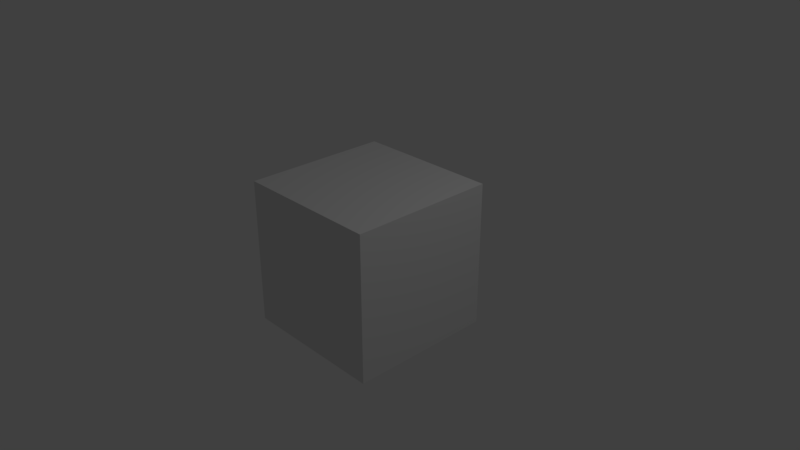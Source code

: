 # Source: Sabre.blend  (saved by Blender 2.79.0; exported with 4.5.12 LTS)
import bpy
from mathutils import Matrix  # noqa: F401  (used for matrix-valued properties, if any)

bpy.ops.wm.read_factory_settings(use_empty=True)
scene = bpy.context.scene
scene.name = 'Scene'

# ---- collections
col_collection_1 = bpy.data.collections.new('Collection 1'); scene.collection.children.link(col_collection_1)

# ---- materials (node trees are filled in below, after node groups)
mat_material = bpy.data.materials.new('Material')
mat_material.alpha_threshold = 0.0
mat_material.use_transparent_shadow = False
mat_material.roughness = 0.5
mat_material.line_color = (0.0, 0.0, 0.0, 1.0)

# ---- material node trees

# ---- world
world_world = bpy.data.worlds.new('World'); scene.world = world_world
world_world.color = (0.05088, 0.05088, 0.05088)
world_world.use_sun_shadow = False
world_world.sun_shadow_jitter_overblur = 0.0
world_world.cycles.sampling_method = 'MANUAL'

# ---- cameras
cam_camera = bpy.data.cameras.new('Camera')
cam_camera.clip_end = 100.0
cam_camera.lens = 35.0
cam_camera.sensor_width = 32.0
cam_camera.sensor_height = 18.0
cam_camera.ortho_scale = 7.314
cam_camera.dof.focus_distance = 0.0
cam_camera.dof.aperture_fstop = 128.0

# ---- lights
light_lamp = bpy.data.lights.new('Lamp', 'POINT')
light_lamp.transmission_factor = 0.0
light_lamp.cutoff_distance = 30.0
light_lamp.energy = 100.0
light_lamp.shadow_buffer_clip_start = 1.001
light_lamp.shadow_soft_size = 0.1
light_lamp.shadow_maximum_resolution = 0.006
light_lamp.use_absolute_resolution = True

# ---- meshes
me_cube = bpy.data.meshes.new('Cube')
me_cube.from_pydata([(1.0, 1.0, -1.0), (1.0, -1.0, -1.0), (-1.0, -1.0, -1.0), (-1.0, 1.0, -1.0), (1.0, 1.0, 1.0), (1.0, -1.0, 1.0), (-1.0, -1.0, 1.0), (-1.0, 1.0, 1.0)], [], [(0, 1, 2, 3), (4, 7, 6, 5), (0, 4, 5, 1), (1, 5, 6, 2), (2, 6, 7, 3), (4, 0, 3, 7)])
me_cube.materials.append(mat_material)
me_cube.use_remesh_preserve_volume = False
me_cube.use_remesh_preserve_attributes = False
me_cube.use_mirror_vertex_groups = False
me_cube.update()

# ---- objects
ob_cube = bpy.data.objects.new('Cube', me_cube)
ob_lamp = bpy.data.objects.new('Lamp', light_lamp)
ob_camera = bpy.data.objects.new('Camera', cam_camera)

# ---- transforms, parenting, visibility, modifiers, constraints
ob_cube.location = (0.0, 0.0, 0.0)
ob_cube.lock_rotations_4d = False
ob_cube.empty_display_type = 'ARROWS'
ob_cube.lineart.crease_threshold = 0.0
ob_lamp.location = (4.076, 1.005, 5.904)
ob_lamp.rotation_euler = (0.6503, 0.05522, 1.866)
ob_lamp.lock_rotations_4d = False
ob_lamp.empty_display_type = 'ARROWS'
ob_lamp.color = (0.0, 0.0, 0.0, 0.0)
ob_lamp.lineart.crease_threshold = 0.0
ob_camera.location = (7.481, -6.508, 5.344)
ob_camera.rotation_euler = (1.109, 0.0, 0.8149)
ob_camera.lock_rotations_4d = False
ob_camera.empty_display_type = 'ARROWS'
ob_camera.color = (0.0, 0.0, 0.0, 0.0)
ob_camera.display_type = 'WIRE'
ob_camera.lineart.crease_threshold = 0.0

# ---- collection membership
col_collection_1.objects.link(ob_cube)
col_collection_1.objects.link(ob_lamp)
col_collection_1.objects.link(ob_camera)

# ---- scene / render settings (as saved in the file)
scene.camera = ob_camera
scene.frame_start = 1; scene.frame_end = 250; scene.frame_set(1)
scene.render.engine = 'BLENDER_EEVEE_NEXT'
scene.render.resolution_percentage = 50
scene.render.dither_intensity = 0.0
scene.cycles.use_denoising = False
scene.cycles.samples = 128
scene.cycles.sampling_pattern = 'TABULATED_SOBOL'
scene.cycles.use_adaptive_sampling = False
scene.cycles.use_light_tree = False
scene.cycles.blur_glossy = 0.0
scene.cycles.sample_clamp_indirect = 0.0
scene.view_settings.view_transform = 'Standard'
bpy.context.view_layer.update()
